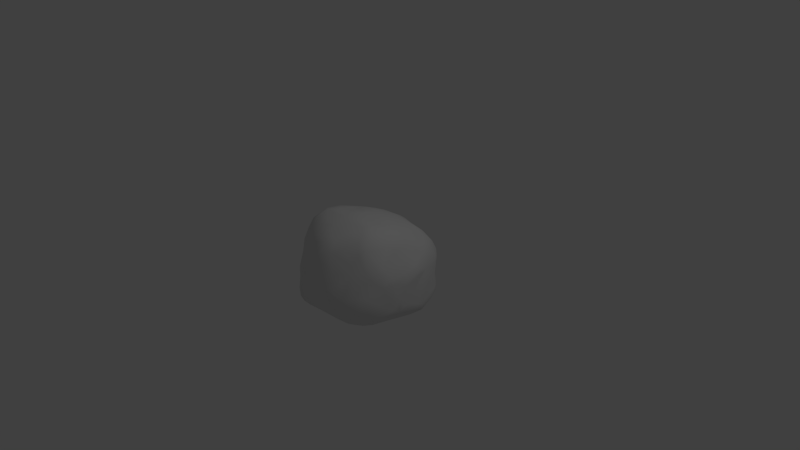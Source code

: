 # Source: Rock_1.blend  (saved by Blender 2.74.0; exported with 4.5.12 LTS)
import bpy
from mathutils import Matrix  # noqa: F401  (used for matrix-valued properties, if any)

bpy.ops.wm.read_factory_settings(use_empty=True)
scene = bpy.context.scene
scene.name = 'Scene'

# ---- collections
col_collection_1 = bpy.data.collections.new('Collection 1'); scene.collection.children.link(col_collection_1)

# ---- materials (node trees are filled in below, after node groups)
mat_material = bpy.data.materials.new('Material')
mat_material.alpha_threshold = 0.0
mat_material.roughness = 0.5
mat_material.line_color = (0.0, 0.0, 0.0, 1.0)

# ---- material node trees

# ---- world
world_world = bpy.data.worlds.new('World'); scene.world = world_world
world_world.color = (0.05088, 0.05088, 0.05088)
world_world.use_sun_shadow = False
world_world.sun_shadow_jitter_overblur = 0.0
world_world.cycles.sampling_method = 'MANUAL'
world_world.cycles.sample_map_resolution = 256

# ---- cameras
cam_camera = bpy.data.cameras.new('Camera')
cam_camera.clip_end = 100.0
cam_camera.lens = 35.0
cam_camera.sensor_width = 32.0
cam_camera.sensor_height = 18.0
cam_camera.ortho_scale = 7.314
cam_camera.dof.focus_distance = 0.0

# ---- lights
light_lamp = bpy.data.lights.new('Lamp', 'POINT')
light_lamp.transmission_factor = 0.0
light_lamp.cutoff_distance = 30.0
light_lamp.energy = 100.0
light_lamp.shadow_buffer_clip_start = 1.001
light_lamp.shadow_soft_size = 0.1
light_lamp.shadow_maximum_resolution = 0.006
light_lamp.use_absolute_resolution = True
light_lamp.cycles.use_multiple_importance_sampling = False

# ---- meshes
me_cube = bpy.data.meshes.new('Cube')
me_cube.from_pydata([(0.5331, 0.0509, 0.4763), (-0.152, 0.1229, -0.7925), (-0.3516, 0.1323, -0.7165), (0.165, -0.8279, 0.3781), (0.4806, -0.1091, 0.5785), (0.4042, -0.5155, 0.6084), (-0.7796, 0.07214, -0.03697), (-0.6548, -0.2176, 0.4026), (0.1204, -0.4731, 0.6456), (-0.5035, -0.3171, 0.5991), (-0.6387, -0.5182, 0.3274), (0.1493, -0.2785, 0.6552), (0.598, 0.005112, 0.4335), (0.6094, -0.4543, 0.4593), (-0.5236, -0.6675, 0.2905), (-0.7763, -0.09279, 0.09111), (0.6858, -0.5578, 0.2162), (-0.7615, 0.1925, 0.0309), (-0.7742, -0.3508, 0.004417), (0.4393, -0.382, 0.6258), (0.4902, -0.6529, 0.4021), (-0.6406, 0.3029, 0.2508), (0.3062, -0.8486, -0.4632), (-0.6846, -0.551, 0.1269), (-0.1642, -0.8711, 0.2656), (-0.5944, 0.5516, -0.3786), (-0.5227, -0.6155, 0.4199), (-0.7334, 0.2552, -0.06617), (-0.1091, -0.7658, 0.5021), (-0.2188, -0.6237, 0.565), (-0.62, -0.3613, 0.4743), (-0.08002, -0.818, 0.4438), (-0.646, -0.6038, 0.2071), (-0.5935, 0.01606, 0.4254), (0.09107, -0.897, 0.2442), (-0.4157, -0.6991, 0.3671), (-0.7158, -0.4428, 0.1975), (0.2493, -0.8759, 0.1448), (0.5446, -0.786, -0.1141), (0.1466, -0.7528, 0.4972), (-0.01077, -0.6513, -0.6421), (-0.4019, 0.6295, -0.4972), (0.6262, 0.4967, -0.4722), (0.2092, -0.6549, -0.6619), (0.1008, 0.4467, -0.6688), (-0.31, -0.9111, -0.372), (-0.3698, 0.616, -0.5589), (0.1893, 0.1624, -0.7703), (-0.1397, 0.4039, -0.6828), (-0.2925, 0.2907, -0.6999), (0.293, 0.5301, -0.6402), (-0.3007, 0.558, -0.6218), (0.2712, 0.4602, -0.6724), (-0.06249, -0.9003, 0.2501), (0.5009, 0.359, -0.6587), (0.01372, -0.6963, 0.5749), (-0.4427, 0.3729, -0.6696), (-0.6709, 0.4327, -0.02293), (0.7119, -0.1231, 0.2303), (0.6969, -0.4687, 0.2609), (0.5914, 0.5477, -0.3941), (0.5262, 0.4999, -0.6134), (0.5995, 0.4258, -0.5916), (0.02627, -0.1816, 0.6594), (-0.3, -0.9344, -0.1909), (-0.05877, -0.08432, 0.6354), (-0.3117, 0.1282, 0.5295), (-0.2287, -0.7881, 0.3862), (0.6374, 0.4838, 0.03923), (-0.02946, -0.5948, 0.6149), (-0.5182, -0.7202, 0.1463), (-0.1971, -0.5683, 0.5989), (0.4105, -0.8807, -0.1576), (-0.3489, -0.685, 0.4584), (-0.6381, -0.6617, -0.1557), (-0.5765, -0.7562, -0.1086), (0.4344, -0.718, 0.297), (0.02852, -0.9665, -0.1306), (-0.0425, -0.5377, -0.6982), (-0.3927, -0.4895, 0.6222), (0.247, -0.3835, -0.7031), (-0.1268, -0.95, -0.2656), (-0.3971, -0.8792, -0.1026), (-0.6718, -0.5605, -0.0927), (-0.2901, -0.927, -0.05144), (0.2592, -0.945, -0.2156), (0.02163, -0.874, 0.336), (-0.5704, -0.765, -0.2558), (-0.632, -0.6465, -0.02969), (0.08553, -0.08984, -0.7769), (0.5217, 0.362, 0.3443), (-0.4125, -0.8798, -0.2642), (0.3516, -0.8509, 0.05983), (0.2947, -0.9348, -0.06588), (0.7575, -0.2497, -0.2672), (0.5012, -0.4772, 0.56), (0.6669, -0.609, -0.06506), (-0.3299, -0.8322, 0.1699), (-0.4224, -0.5628, 0.568), (0.3643, -0.7329, -0.5672), (0.2863, -0.7202, 0.4478), (-0.5528, -0.7647, -0.4104), (0.3042, -0.4357, 0.6467), (0.7411, -0.2512, -0.4295), (-0.7187, 0.2459, 0.1281), (-0.5367, -0.5224, 0.5143), (-0.486, -0.119, 0.5708), (-0.3174, -0.248, 0.6384), (-0.6832, -0.5282, -0.2687), (0.3604, -0.3301, 0.6474), (0.3668, -0.2163, 0.6227), (0.1809, 0.04781, 0.5834), (-0.1306, 0.7131, -0.01333), (0.4589, -0.7651, 0.1618), (0.6676, 0.4503, -0.3911), (0.418, -0.607, 0.5303), (0.432, 0.6295, 0.1289), (0.5261, 0.6086, 0.05512), (0.1038, -0.3871, 0.6635), (0.6163, 0.3953, 0.2338), (-0.4858, 0.5429, 0.2027), (-0.3997, 0.6429, 0.1147), (-0.5302, 0.5775, 0.11), (-0.5734, -0.2616, 0.5472), (-0.05097, -0.4192, 0.6636), (-0.3555, 0.6758, 0.0329), (0.03495, 0.5278, 0.3463), (-0.1692, 0.08935, 0.5754), (0.003047, 0.07661, 0.5959), (-0.1453, 0.3298, 0.4722), (-0.5029, 0.501, -0.6176), (0.06179, 0.3286, 0.4812), (0.7615, -0.3758, 0.1067), (-0.05131, 0.6717, 0.07992), (0.1982, -0.6251, 0.569), (-0.7349, -0.2999, -0.2341), (-0.08323, -0.2844, 0.6664), (0.1219, 0.6783, 0.06731), (0.1926, 0.6273, 0.1678), (-0.003715, -0.9661, -0.05654), (-0.7431, 0.08751, -0.1864), (-0.07986, 0.5386, 0.327), (-0.7892, 0.04177, 0.05395), (-0.4089, 0.3974, 0.39), (0.1661, 0.2114, 0.5267), (-0.5908, 0.5497, -0.003961), (-0.568, 0.04567, -0.6632), (0.002283, 0.4702, 0.3948), (0.4094, 0.2569, 0.4521), (-0.1598, -0.9193, 0.05586), (-0.2314, -0.1066, 0.5916), (-0.5066, 0.6272, -0.006991), (-0.01645, 0.6341, 0.2011), (0.5958, 0.3093, 0.3148), (0.2943, 0.6468, -0.3283), (0.2638, -0.03998, -0.7308), (0.5703, 0.5782, -0.02553), (0.5218, 0.5101, 0.2199), (0.5265, -0.5859, 0.4685), (0.4174, 0.463, 0.3315), (0.4246, 0.6216, -0.2542), (0.4485, 0.6578, -0.01105), (0.1884, -0.1185, 0.6086), (0.2093, 0.7114, -0.04451), (0.3347, 0.404, 0.3962), (0.3467, 0.6647, 0.08126), (0.245, 0.5304, 0.2887), (-0.67, -0.364, 0.3305), (-0.2618, -0.3505, 0.6548), (0.5563, -0.1854, 0.543), (-0.1821, 0.6329, 0.1581), (-0.6071, 0.4707, 0.1167), (-0.5504, 0.3218, 0.3293), (0.3023, -0.8958, -0.3302), (-0.2015, 0.5081, 0.3227), (0.7355, 0.1558, -0.5561), (-0.1202, -0.1297, -0.7671), (-0.4628, 0.05369, 0.5134), (-0.3502, -0.2309, -0.7109), (-0.31, -0.8722, 0.06013), (0.6357, -0.3019, 0.4638), (0.1826, -0.9217, 0.03795), (-0.7635, -0.2231, 0.1087), (-0.03924, 0.07546, -0.8004), (-0.5294, 0.1681, 0.4061), (0.7643, -0.1817, -0.3526), (-0.3285, -0.05346, 0.5765), (-0.01651, -0.9339, 0.07632), (0.03573, -0.802, 0.4773), (0.8004, 0.0413, 0.07827), (0.01333, -0.2361, -0.7749), (-0.1053, -0.405, -0.7446), (-0.499, -0.8406, -0.3606), (-0.5592, 0.355, -0.6299), (-0.7066, 0.2909, -0.2461), (-0.5557, 0.4523, 0.2352), (0.6414, 0.4647, -0.2269), (0.6242, -0.707, -0.1213), (0.4821, -0.6277, -0.5845), (0.743, 0.03196, -0.5035), (0.192, -0.8, -0.5335), (-0.5116, -0.2666, -0.6542), (-0.118, 0.2376, -0.767), (-0.3901, 0.4606, -0.6607), (0.03282, 0.184, -0.8168), (0.1064, -0.9437, -0.2781), (0.6085, -0.5176, -0.5372), (0.585, -0.6968, 0.09431), (0.5293, -0.8, -0.2521), (-0.6068, 0.4326, -0.568), (-0.4936, -0.7241, -0.5318), (-0.3911, -0.737, -0.5762), (-0.04349, -0.85, -0.4966), (-0.3875, -0.9063, -0.4122), (0.5226, -0.5007, -0.61), (0.1079, -0.3505, -0.754), (0.1166, -0.8641, -0.4715), (-0.2366, -0.8873, -0.4783), (0.6736, 0.437, -0.06528), (0.7661, -0.05252, -0.2585), (0.6814, 0.3478, 0.1475), (0.1647, 0.08908, -0.7886), (0.7596, 0.1235, -0.4665), (0.417, -0.8476, -0.3555), (-0.6864, -0.4559, -0.4347), (0.4693, -0.7871, -0.4329), (0.6204, -0.6027, -0.4417), (0.604, -0.373, -0.5745), (-0.5659, -0.4484, -0.6118), (-0.3637, -0.369, -0.6806), (-0.6143, -0.6, -0.5141), (0.02907, -0.7364, -0.5808), (-0.2645, -0.5945, -0.6705), (-0.1696, -0.6636, -0.658), (0.7046, 0.3324, -0.2067), (-0.486, -0.6295, -0.6132), (0.7448, 0.1391, -0.2605), (-0.08903, 0.4964, -0.632), (-0.2823, 0.7082, -0.08198), (0.5633, -0.06286, -0.6558), (-0.4904, -0.5444, -0.6345), (0.155, -0.4999, -0.7009), (-0.6441, -0.4656, -0.5341), (0.4403, -0.02655, -0.6937), (-0.5799, -0.5673, -0.5791), (-0.1934, 0.6468, -0.4101), (0.338, 0.1737, -0.7176), (0.1871, 0.3508, -0.7009), (0.003916, 0.4329, -0.6765), (0.7968, -0.1834, -0.06834), (0.7445, -0.3535, -0.3629), (0.3771, 0.1256, 0.5203), (-0.1767, -0.4802, -0.7027), (-0.07456, 0.7278, -0.1387), (-0.1758, 0.7231, -0.1439), (0.1666, 0.6393, -0.4152), (-0.09915, 0.5883, -0.5416), (0.7836, -0.1494, 0.103), (0.6656, -0.6099, 0.09205), (0.6883, 0.1821, -0.6098), (0.6658, 0.003763, -0.6125), (0.7078, 0.02683, -0.5726), (0.7831, -0.3742, 0.01419), (0.7337, -0.4317, -0.1522), (0.7208, -0.5116, 0.001456), (0.6127, 0.1375, 0.3551), (-0.1693, -0.2698, -0.7512), (0.5217, -0.7785, -0.3581), (0.6233, -0.6975, -0.2289), (0.7154, 0.181, 0.2244), (0.7043, -0.4572, -0.4041), (0.6788, -0.578, -0.2199), (-0.1312, -0.7609, -0.5733), (0.7986, 0.08425, 0.01088), (0.6662, -0.2424, 0.3856), (-0.5133, -0.7852, -0.4562), (0.5398, -0.313, -0.6331), (0.3818, -0.5619, -0.648), (-0.01072, -0.3934, -0.7639), (-0.714, -0.3496, -0.3997), (0.6785, -0.4637, -0.4556), (-0.6465, -0.5883, -0.4503), (-0.6832, 0.3932, -0.1229), (0.7791, 0.1856, 0.03103), (0.5692, -0.3121, 0.5443), (-0.3871, 0.4397, 0.3629), (0.6497, -0.005039, 0.3547), (-0.3694, -0.8722, -0.4844), (-0.6849, 0.1525, -0.6079), (0.5477, 0.5576, -0.2129), (-0.777, 0.03229, 0.1108), (-0.6859, -0.05246, 0.2681), (-0.7148, -0.4339, -0.1452), (-0.6423, -0.2407, -0.5664), (-0.7757, -0.1981, -0.09137), (-0.6948, 0.07758, 0.247), (-0.7407, 0.06284, -0.278), (-0.6298, 0.04855, 0.3543), (0.7649, 0.002597, 0.1503), (0.2224, 0.7072, -0.1539), (-0.4876, 0.5994, -0.234), (0.5001, 0.6022, -0.3812), (0.4683, 0.5818, -0.5399), (0.7571, 0.06106, -0.442), (0.4087, 0.4494, -0.6672), (0.6008, 0.1294, -0.6616), (-0.09851, 0.6255, -0.4714), (0.322, -0.2385, -0.714), (-0.714, -0.07097, -0.5036), (-0.5849, 0.2038, -0.6551), (-0.7318, 0.121, -0.5508), (0.1248, 0.6136, -0.4966), (-0.6388, 0.4612, -0.2196), (-0.6794, 0.0162, -0.595), (0.3971, 0.6148, -0.5041), (-0.3703, 0.6443, -0.3003), (-0.4989, 0.612, -0.3908), (0.343, 0.5768, -0.5995), (-0.6581, 0.4643, -0.4015), (-0.6912, 0.3278, -0.5075), (-0.5678, 0.5539, -0.4649), (0.4085, 0.346, 0.4176), (-0.5196, 0.5479, -0.5743), (-0.59, -0.6783, 0.07652), (-0.4333, 0.2442, 0.4355), (0.6912, 0.3497, -0.51), (-0.3202, 0.02641, -0.7258), (-0.3851, -0.4065, 0.6464), (0.05546, 0.5578, -0.572), (-0.7464, 0.1352, -0.4479), (-0.08501, -0.8951, -0.4249), (-0.5708, 0.5391, -0.2136), (-0.7432, -0.1817, -0.3552), (0.5967, -0.6538, 0.226)], [], [(225, 226, 267), (47, 204, 247), (16, 132, 59), (102, 5, 19), (142, 15, 290), (179, 82, 84), (266, 190, 278), (237, 51, 256), (296, 332, 294), (327, 9, 79), (264, 132, 16), (59, 58, 274), (50, 304, 52), (288, 319, 209), (9, 105, 79), (312, 282, 57), (61, 317, 302), (2, 326, 309), (322, 46, 51), (312, 25, 318), (245, 46, 41), (266, 176, 190), (40, 78, 43), (228, 201, 240), (203, 130, 51), (51, 237, 48), (42, 325, 62), (62, 54, 61), (198, 225, 99), (44, 50, 52), (49, 203, 48), (193, 203, 56), (319, 318, 209), (61, 302, 42), (317, 61, 50), (43, 241, 277), (52, 247, 44), (246, 54, 305), (305, 260, 239), (316, 320, 25), (304, 247, 52), (247, 304, 54), (50, 328, 317), (51, 48, 203), (56, 203, 49), (2, 309, 56), (209, 193, 309), (288, 313, 310), (49, 2, 56), (320, 316, 41), (1, 326, 2), (322, 130, 209), (62, 325, 259), (222, 199, 261), (315, 245, 41), (317, 311, 314), (317, 314, 302), (9, 327, 106), (194, 318, 329), (309, 288, 209), (313, 293, 308), (306, 46, 245), (235, 244, 240), (175, 261, 259), (114, 325, 42), (54, 304, 61), (313, 146, 201), (45, 91, 213), (261, 260, 259), (61, 304, 50), (209, 130, 193), (320, 318, 25), (204, 221, 183), (221, 204, 47), (318, 320, 209), (322, 320, 41), (246, 47, 247), (209, 320, 322), (7, 33, 297), (232, 229, 252), (35, 73, 26), (325, 222, 175), (244, 228, 240), (307, 155, 243), (155, 246, 243), (198, 226, 225), (296, 194, 329), (100, 115, 134), (7, 123, 33), (287, 211, 217), (15, 142, 182), (213, 275, 287), (330, 212, 216), (212, 200, 216), (62, 61, 42), (287, 275, 210), (332, 296, 329), (27, 194, 140), (193, 130, 203), (327, 107, 106), (169, 4, 284), (95, 19, 5), (107, 327, 168), (36, 18, 23), (210, 211, 287), (182, 291, 15), (235, 210, 244), (191, 266, 278), (106, 33, 123), (22, 223, 173), (318, 319, 329), (252, 78, 232), (78, 233, 232), (190, 89, 215), (307, 214, 80), (217, 272, 212), (99, 200, 43), (234, 196, 218), (22, 200, 99), (226, 198, 206), (200, 231, 43), (250, 103, 94), (22, 99, 225), (287, 217, 45), (183, 89, 190), (176, 183, 190), (221, 89, 183), (183, 176, 1), (214, 276, 227), (307, 89, 155), (178, 266, 229), (205, 330, 216), (231, 40, 43), (278, 190, 215), (214, 227, 206), (43, 277, 198), (214, 277, 80), (155, 89, 221), (242, 244, 230), (228, 293, 201), (211, 272, 217), (78, 40, 233), (212, 272, 200), (323, 88, 75), (200, 272, 231), (307, 276, 214), (89, 307, 215), (221, 47, 246), (244, 242, 228), (80, 277, 241), (146, 313, 288), (210, 235, 211), (103, 185, 94), (58, 132, 257), (266, 178, 176), (244, 210, 230), (146, 309, 326), (278, 215, 241), (307, 80, 215), (259, 260, 305), (214, 198, 277), (227, 261, 280), (204, 183, 1), (309, 146, 288), (36, 291, 182), (155, 221, 246), (1, 202, 204), (191, 78, 252), (328, 248, 237), (256, 51, 46), (311, 328, 256), (329, 319, 310), (2, 49, 1), (60, 42, 302), (200, 22, 216), (315, 316, 300), (21, 104, 290), (128, 65, 63), (129, 147, 174), (9, 106, 123), (63, 162, 111), (144, 111, 251), (127, 150, 65), (169, 12, 0), (7, 167, 30), (227, 260, 261), (299, 160, 154), (134, 39, 100), (67, 31, 28), (105, 123, 30), (70, 35, 14), (69, 55, 8), (11, 118, 109), (12, 169, 180), (39, 55, 188), (254, 112, 253), (124, 8, 118), (279, 308, 224), (29, 69, 71), (73, 29, 98), (10, 167, 36), (136, 63, 65), (7, 297, 291), (284, 180, 169), (79, 105, 98), (15, 295, 290), (297, 33, 184), (18, 135, 292), (18, 292, 83), (13, 95, 158), (286, 12, 180), (19, 95, 284), (325, 175, 259), (216, 22, 205), (20, 76, 333), (4, 110, 19), (14, 32, 70), (225, 267, 223), (332, 279, 135), (186, 150, 66), (274, 180, 59), (223, 208, 72), (329, 308, 332), (205, 81, 330), (24, 179, 149), (217, 212, 330), (158, 333, 16), (24, 149, 53), (91, 75, 87), (308, 279, 332), (199, 303, 185), (103, 199, 185), (84, 149, 179), (137, 138, 165), (34, 3, 86), (225, 223, 22), (28, 29, 73), (159, 166, 164), (152, 138, 137), (94, 185, 219), (53, 34, 86), (188, 28, 31), (81, 77, 139), (34, 53, 187), (87, 75, 74), (71, 98, 29), (30, 10, 105), (86, 188, 31), (135, 108, 292), (26, 98, 105), (36, 167, 291), (32, 14, 26), (0, 251, 4), (139, 149, 84), (188, 86, 3), (323, 70, 32), (207, 38, 197), (82, 75, 91), (81, 45, 330), (142, 294, 182), (224, 242, 281), (180, 274, 286), (13, 158, 59), (180, 13, 59), (262, 132, 264), (10, 26, 105), (98, 26, 73), (23, 83, 88), (103, 280, 261), (124, 168, 327), (31, 53, 86), (67, 73, 35), (60, 196, 114), (302, 301, 60), (17, 6, 142), (103, 261, 199), (199, 222, 303), (71, 327, 79), (310, 319, 288), (219, 283, 273), (114, 42, 60), (166, 116, 138), (308, 329, 310), (257, 249, 189), (315, 238, 254), (158, 95, 115), (70, 323, 75), (16, 333, 258), (110, 109, 19), (262, 94, 249), (35, 97, 67), (284, 13, 180), (98, 71, 79), (123, 7, 30), (24, 53, 31), (11, 63, 118), (71, 124, 327), (264, 16, 258), (39, 188, 3), (294, 142, 6), (179, 97, 70), (168, 136, 107), (308, 310, 313), (271, 197, 268), (64, 139, 84), (19, 109, 102), (24, 31, 67), (135, 294, 332), (181, 187, 139), (158, 20, 333), (64, 81, 139), (333, 113, 207), (23, 18, 83), (234, 218, 283), (85, 77, 205), (3, 100, 39), (127, 66, 150), (217, 330, 45), (205, 173, 85), (273, 189, 249), (173, 205, 22), (26, 14, 35), (213, 287, 45), (8, 134, 102), (70, 97, 35), (171, 120, 122), (16, 59, 158), (230, 281, 242), (11, 162, 63), (135, 18, 294), (132, 262, 257), (88, 323, 23), (9, 123, 105), (107, 150, 186), (112, 238, 125), (37, 113, 3), (95, 13, 284), (28, 73, 67), (82, 70, 75), (333, 207, 258), (223, 72, 85), (83, 292, 108), (100, 3, 76), (181, 139, 93), (53, 149, 187), (181, 92, 37), (179, 24, 97), (0, 4, 169), (24, 67, 97), (6, 17, 27), (143, 120, 195), (70, 82, 179), (45, 81, 64), (19, 284, 4), (100, 20, 115), (88, 74, 75), (38, 207, 113), (120, 171, 195), (167, 10, 30), (92, 113, 37), (71, 69, 124), (20, 158, 115), (118, 136, 124), (291, 167, 7), (118, 8, 102), (10, 36, 32), (291, 297, 295), (134, 55, 39), (37, 34, 181), (76, 3, 113), (250, 263, 271), (283, 219, 236), (254, 245, 315), (72, 113, 92), (166, 138, 152), (55, 29, 28), (32, 23, 323), (100, 76, 20), (23, 32, 36), (102, 109, 118), (115, 5, 134), (128, 111, 144), (170, 152, 133), (10, 32, 26), (136, 150, 107), (171, 104, 21), (29, 55, 69), (147, 129, 131), (74, 88, 83), (113, 72, 38), (298, 257, 189), (3, 34, 37), (28, 188, 55), (187, 181, 34), (92, 181, 93), (113, 333, 76), (172, 195, 21), (262, 263, 94), (174, 147, 141), (8, 55, 134), (249, 94, 219), (118, 63, 136), (136, 168, 124), (324, 143, 172), (166, 152, 126), (207, 197, 96), (290, 17, 142), (285, 129, 174), (138, 116, 165), (8, 124, 69), (11, 109, 110), (170, 141, 152), (219, 185, 303), (213, 91, 192), (218, 156, 68), (104, 57, 17), (234, 236, 222), (303, 236, 219), (236, 303, 222), (261, 175, 222), (87, 74, 108), (101, 108, 281), (87, 101, 192), (108, 101, 87), (208, 223, 267), (271, 270, 250), (139, 77, 93), (236, 234, 283), (59, 132, 58), (282, 194, 27), (5, 115, 95), (224, 108, 279), (57, 27, 17), (250, 94, 263), (182, 18, 36), (194, 296, 140), (5, 102, 134), (77, 85, 93), (74, 83, 108), (96, 197, 271), (325, 114, 222), (197, 208, 268), (108, 224, 281), (331, 145, 151), (331, 312, 145), (64, 91, 45), (208, 267, 268), (151, 145, 122), (85, 173, 223), (93, 85, 72), (64, 84, 82), (87, 192, 91), (161, 165, 116), (15, 291, 295), (289, 156, 196), (116, 117, 161), (119, 153, 269), (166, 159, 116), (127, 65, 128), (248, 44, 247), (321, 159, 164), (143, 129, 285), (21, 195, 171), (149, 139, 187), (131, 164, 147), (90, 119, 157), (174, 141, 170), (294, 6, 140), (297, 172, 21), (111, 128, 63), (258, 96, 264), (92, 93, 72), (157, 159, 90), (153, 265, 269), (147, 166, 126), (129, 127, 128), (51, 130, 322), (54, 246, 247), (263, 262, 264), (12, 265, 0), (66, 324, 177), (96, 258, 207), (265, 12, 286), (157, 119, 117), (65, 150, 136), (77, 81, 205), (62, 259, 54), (265, 90, 0), (273, 283, 189), (90, 159, 321), (285, 120, 143), (58, 257, 298), (64, 82, 91), (321, 148, 90), (119, 90, 153), (321, 164, 131), (104, 17, 290), (184, 324, 172), (21, 290, 295), (177, 324, 184), (121, 120, 285), (269, 298, 189), (38, 208, 197), (208, 38, 72), (66, 143, 324), (174, 121, 285), (182, 294, 18), (6, 27, 140), (249, 257, 262), (131, 128, 144), (4, 162, 110), (57, 171, 145), (117, 156, 161), (297, 184, 172), (275, 213, 192), (43, 198, 99), (240, 201, 229), (122, 145, 171), (143, 195, 172), (4, 111, 162), (57, 104, 171), (214, 206, 198), (101, 275, 192), (251, 111, 4), (110, 162, 11), (68, 283, 218), (156, 218, 196), (127, 129, 66), (107, 186, 106), (312, 57, 145), (68, 119, 220), (297, 21, 295), (280, 270, 226), (90, 265, 153), (66, 177, 106), (245, 254, 253), (251, 0, 148), (133, 137, 163), (283, 68, 220), (317, 328, 311), (248, 247, 204), (232, 235, 240), (125, 121, 170), (283, 220, 269), (306, 256, 46), (321, 144, 148), (125, 151, 121), (253, 163, 299), (156, 117, 68), (116, 157, 117), (280, 226, 206), (157, 116, 159), (131, 129, 128), (255, 314, 311), (154, 255, 299), (300, 151, 238), (308, 293, 224), (272, 211, 233), (177, 33, 106), (233, 211, 235), (305, 243, 246), (227, 280, 206), (194, 312, 318), (165, 163, 137), (306, 255, 311), (255, 306, 253), (120, 121, 122), (204, 202, 248), (269, 265, 286), (133, 152, 137), (54, 259, 305), (289, 161, 156), (163, 253, 112), (298, 269, 286), (147, 126, 141), (326, 176, 178), (66, 106, 186), (286, 274, 58), (201, 146, 178), (119, 68, 117), (147, 164, 166), (140, 296, 294), (152, 141, 126), (315, 300, 238), (306, 245, 253), (266, 191, 252), (201, 293, 313), (273, 249, 219), (269, 189, 283), (326, 1, 176), (242, 293, 228), (312, 194, 282), (230, 275, 101), (163, 165, 161), (248, 202, 48), (270, 268, 226), (103, 250, 270), (241, 215, 80), (201, 178, 229), (241, 43, 78), (240, 229, 232), (96, 263, 264), (299, 255, 253), (101, 281, 230), (229, 266, 252), (272, 233, 40), (241, 78, 278), (33, 177, 184), (275, 230, 210), (174, 170, 121), (78, 191, 278), (231, 272, 40), (298, 286, 58), (282, 27, 57), (233, 235, 232), (135, 279, 108), (121, 151, 122), (112, 254, 238), (331, 151, 300), (144, 321, 131), (299, 163, 161), (196, 234, 114), (148, 144, 251), (280, 103, 270), (226, 268, 267), (160, 299, 161), (112, 125, 170), (276, 307, 239), (260, 276, 239), (96, 271, 263), (227, 276, 260), (307, 243, 239), (243, 305, 239), (0, 90, 148), (129, 143, 66), (151, 125, 238), (220, 119, 269), (202, 1, 49), (112, 170, 133), (44, 248, 328), (268, 270, 271), (328, 237, 256), (237, 248, 48), (146, 326, 178), (293, 242, 224), (289, 160, 161), (234, 222, 114), (50, 44, 328), (133, 163, 112), (49, 48, 202), (256, 306, 311), (154, 160, 301), (160, 289, 301), (60, 289, 196), (255, 154, 314), (289, 60, 301), (154, 301, 314), (193, 56, 309), (331, 25, 312), (25, 300, 316), (25, 331, 300), (46, 322, 41), (301, 302, 314), (316, 315, 41)])
me_cube.polygons.foreach_set('use_smooth', [True] * 664)
me_cube.materials.append(mat_material)
me_cube.use_remesh_preserve_volume = False
me_cube.use_remesh_preserve_attributes = False
me_cube.use_mirror_vertex_groups = False
me_cube.update()

# ---- objects
ob_cube = bpy.data.objects.new('Cube', me_cube)
ob_lamp = bpy.data.objects.new('Lamp', light_lamp)
ob_camera = bpy.data.objects.new('Camera', cam_camera)

# ---- transforms, parenting, visibility, modifiers, constraints
ob_cube.location = (0.0, 0.0, 0.0)
ob_cube.lock_rotations_4d = False
ob_cube.empty_display_type = 'ARROWS'
ob_cube.lineart.crease_threshold = 0.0
ob_lamp.location = (4.076, 1.005, 5.904)
ob_lamp.rotation_euler = (0.6503, 0.05522, 1.866)
ob_lamp.lock_rotations_4d = False
ob_lamp.empty_display_type = 'ARROWS'
ob_lamp.color = (0.0, 0.0, 0.0, 0.0)
ob_lamp.lineart.crease_threshold = 0.0
ob_camera.location = (7.481, -6.508, 5.344)
ob_camera.rotation_euler = (1.109, 0.01082, 0.8149)
ob_camera.lock_rotations_4d = False
ob_camera.empty_display_type = 'ARROWS'
ob_camera.color = (0.0, 0.0, 0.0, 0.0)
ob_camera.display_type = 'WIRE'
ob_camera.lineart.crease_threshold = 0.0

# ---- collection membership
col_collection_1.objects.link(ob_cube)
col_collection_1.objects.link(ob_lamp)
col_collection_1.objects.link(ob_camera)

# ---- scene / render settings (as saved in the file)
scene.camera = ob_camera
scene.frame_start = 1; scene.frame_end = 250; scene.frame_set(1)
scene.render.engine = 'CYCLES'
scene.render.resolution_percentage = 50
scene.render.dither_intensity = 0.0
scene.cycles.use_denoising = False
scene.cycles.samples = 10
scene.cycles.sampling_pattern = 'TABULATED_SOBOL'
scene.cycles.light_sampling_threshold = 0.0
scene.cycles.use_adaptive_sampling = False
scene.cycles.use_light_tree = False
scene.cycles.blur_glossy = 0.0
scene.cycles.pixel_filter_type = 'GAUSSIAN'
scene.cycles.sample_clamp_indirect = 0.0
scene.view_settings.view_transform = 'Standard'
bpy.context.view_layer.update()
